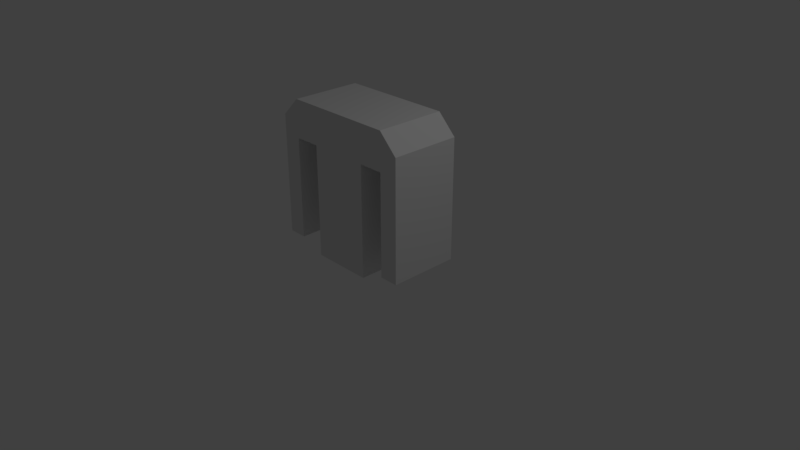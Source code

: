# Source: TempChestplate.blend  (saved by Blender 2.79.0; exported with 4.5.12 LTS)
import bpy
from mathutils import Matrix  # noqa: F401  (used for matrix-valued properties, if any)

bpy.ops.wm.read_factory_settings(use_empty=True)
scene = bpy.context.scene
scene.name = 'Scene'

# ---- collections
col_collection_1 = bpy.data.collections.new('Collection 1'); scene.collection.children.link(col_collection_1)

# ---- materials (node trees are filled in below, after node groups)
mat_material = bpy.data.materials.new('Material')
mat_material.alpha_threshold = 0.0
mat_material.use_transparent_shadow = False
mat_material.roughness = 0.5
mat_material.line_color = (0.0, 0.0, 0.0, 1.0)

# ---- material node trees

# ---- world
world_world = bpy.data.worlds.new('World'); scene.world = world_world
world_world.color = (0.05088, 0.05088, 0.05088)
world_world.use_sun_shadow = False
world_world.sun_shadow_jitter_overblur = 0.0
world_world.cycles.sampling_method = 'MANUAL'

# ---- cameras
cam_camera = bpy.data.cameras.new('Camera')
cam_camera.clip_end = 100.0
cam_camera.lens = 35.0
cam_camera.sensor_width = 32.0
cam_camera.sensor_height = 18.0
cam_camera.ortho_scale = 7.314
cam_camera.dof.focus_distance = 0.0
cam_camera.dof.aperture_fstop = 128.0

# ---- lights
light_lamp = bpy.data.lights.new('Lamp', 'POINT')
light_lamp.transmission_factor = 0.0
light_lamp.cutoff_distance = 30.0
light_lamp.energy = 100.0
light_lamp.shadow_buffer_clip_start = 1.001
light_lamp.shadow_soft_size = 0.1
light_lamp.shadow_maximum_resolution = 0.006
light_lamp.use_absolute_resolution = True

# ---- meshes
me_cube = bpy.data.meshes.new('Cube')
me_cube.from_pydata([(1.0, 0.466, 0.1462), (1.0, -0.466, 0.1462), (-1.0, -0.466, 0.1346), (-1.0, 0.466, 0.1346), (1.0, -5.457e-08, 0.1462), (1.788e-07, 0.466, 0.0), (1.0, 0.466, 1.0), (0.0, -0.466, 0.0), (1.0, -0.466, 1.0), (-1.0, 1.121e-07, 0.1346), (-1.0, -0.466, 1.0), (-1.0, 0.466, 1.0), (2.384e-07, 0.466, 2.0), (-5.364e-07, -0.466, 2.0), (2.384e-07, 0.466, 1.0), (-1.0, 8.432e-08, 1.0), (-2.98e-07, -0.466, 1.0), (1.0, -1.657e-07, 1.0), (-1.49e-07, -1.101e-07, 2.0), (5.96e-08, 2.876e-08, 0.0), (1.0, -0.233, 0.1462), (1.0, 0.466, 1.5), (1.0, -0.466, 1.5), (-1.0, 0.233, 0.1346), (-1.0, -0.466, 1.5), (-1.0, 0.466, 1.5), (-0.5, 0.466, 2.0), (-0.5, -0.466, 2.0), (1.0, 0.233, 0.1462), (1.0, 0.466, 0.5), (1.0, -0.466, 0.5), (-1.0, -0.233, 0.1346), (-1.0, -0.466, 0.5), (-1.0, 0.466, 0.5), (0.5, 0.466, 2.0), (0.5, -0.466, 2.0), (2.384e-07, 0.466, 1.5), (2.086e-07, 0.466, 0.5), (-1.0, 0.233, 1.0), (-1.0, -0.233, 1.0), (-1.0, 9.821e-08, 0.5), (-1.0, 7.043e-08, 1.5), (-1.49e-07, -0.466, 0.5), (-4.172e-07, -0.466, 1.5), (1.0, -0.233, 1.0), (1.0, 0.233, 1.0), (1.0, -1.101e-07, 0.5), (1.0, -2.212e-07, 1.5), (-3.427e-07, -0.233, 2.0), (4.47e-08, 0.233, 2.0), (0.5, -1.935e-07, 2.0), (-0.5, -2.68e-08, 2.0), (1.192e-07, 0.233, 0.0), (2.98e-08, -0.233, 0.0), (-0.5, 0.233, 2.0), (0.5, 0.233, 2.0), (0.5, -0.233, 2.0), (1.0, 0.233, 1.5), (1.0, 0.233, 0.5), (1.0, -0.233, 0.5), (0.5, -0.466, 1.5), (-1.0, -0.233, 1.5), (-1.0, -0.233, 0.5), (-1.0, 0.233, 0.5), (0.5, 0.466, 1.5), (-0.5, 0.466, 1.5), (-1.0, 0.233, 1.5), (-0.5, -0.466, 1.5), (1.0, -0.233, 1.5), (-0.5, -0.233, 2.0), (1.0, -0.3495, 0.1462), (-0.75, 0.466, 0.1346), (1.0, 0.466, 1.75), (-0.75, -0.466, 0.1346), (1.0, -0.466, 1.75), (-1.0, 0.3495, 0.1346), (-1.0, -0.466, 1.75), (-1.0, 0.466, 1.75), (-0.75, 0.466, 2.0), (-0.75, -0.466, 2.0), (1.0, 0.1165, 0.1462), (0.4168, 0.466, 0.0), (1.0, 0.466, 0.75), (0.4168, -0.466, 0.0), (1.0, -0.466, 0.75), (-1.0, -0.1165, 0.1346), (-1.0, -0.466, 0.75), (-1.0, 0.466, 0.75), (0.25, 0.466, 2.0), (0.25, -0.466, 2.0), (-0.75, 0.466, 1.0), (0.4168, 0.466, 1.0), (2.384e-07, 0.466, 1.75), (2.235e-07, 0.466, 0.75), (-1.0, 0.3495, 1.0), (-1.0, -0.1165, 1.0), (-1.0, 1.052e-07, 0.25), (-1.0, 7.737e-08, 1.25), (-0.75, -0.466, 1.0), (0.4168, -0.466, 1.0), (-7.451e-08, -0.466, 0.25), (-3.576e-07, -0.466, 1.25), (1.0, -0.3495, 1.0), (1.0, 0.1165, 1.0), (1.0, -8.235e-08, 0.25), (1.0, -1.935e-07, 1.25), (-4.396e-07, -0.3495, 2.0), (-5.215e-08, 0.1165, 2.0), (0.75, -2.351e-07, 2.0), (-0.25, -6.846e-08, 2.0), (-0.75, 9.126e-08, 0.1346), (0.25, 7.927e-09, 0.0), (1.49e-07, 0.3495, 0.0), (4.47e-08, -0.1165, 0.0), (1.0, -0.1165, 0.1462), (-0.4007, 0.466, 0.0), (1.0, 0.466, 1.25), (-0.4007, -0.466, 0.0), (1.0, -0.466, 1.25), (-1.0, 0.1165, 0.1346), (-1.0, -0.466, 1.25), (-1.0, 0.466, 1.25), (-0.25, 0.466, 2.0), (-0.25, -0.466, 2.0), (1.0, 0.3495, 0.1462), (0.75, 0.466, 0.1462), (1.0, 0.466, 0.25), (0.75, -0.466, 0.1462), (1.0, -0.466, 0.25), (-1.0, -0.3495, 0.1346), (-1.0, -0.466, 0.25), (-1.0, 0.466, 0.25), (0.75, 0.466, 2.0), (0.75, -0.466, 2.0), (-0.4007, 0.466, 1.0), (0.75, 0.466, 1.0), (2.384e-07, 0.466, 1.25), (1.937e-07, 0.466, 0.25), (-1.0, 0.1165, 1.0), (-1.0, -0.3495, 1.0), (-1.0, 9.126e-08, 0.75), (-1.0, 6.348e-08, 1.75), (-0.4007, -0.466, 1.0), (0.75, -0.466, 1.0), (-2.235e-07, -0.466, 0.75), (-4.768e-07, -0.466, 1.75), (1.0, -0.1165, 1.0), (1.0, 0.3495, 1.0), (1.0, -1.379e-07, 0.75), (1.0, -2.49e-07, 1.75), (-2.459e-07, -0.1165, 2.0), (1.416e-07, 0.3495, 2.0), (0.25, -1.518e-07, 2.0), (-0.75, 1.487e-08, 2.0), (-0.25, 4.959e-08, 0.0), (0.75, -3.374e-08, 0.1462), (8.941e-08, 0.1165, 0.0), (1.49e-08, -0.3495, 0.0), (0.25, -0.233, 0.0), (0.75, -0.233, 0.1462), (0.25, 0.233, 0.0), (0.75, 0.233, 0.1462), (-0.75, 0.233, 0.1346), (-0.25, 0.233, 0.0), (-0.5, 0.1165, 2.0), (-0.5, 0.3495, 2.0), (-0.25, 0.233, 2.0), (-0.75, 0.233, 2.0), (0.5, 0.1165, 2.0), (0.5, 0.3495, 2.0), (0.75, 0.233, 2.0), (0.25, 0.233, 2.0), (0.5, -0.3495, 2.0), (0.5, -0.1165, 2.0), (0.75, -0.233, 2.0), (0.25, -0.233, 2.0), (1.0, 0.1165, 1.5), (1.0, 0.3495, 1.5), (1.0, 0.233, 1.25), (1.0, 0.233, 1.75), (1.0, 0.1165, 0.5), (1.0, 0.3495, 0.5), (1.0, 0.233, 0.25), (1.0, 0.233, 0.75), (1.0, -0.3495, 0.5), (1.0, -0.1165, 0.5), (1.0, -0.233, 0.25), (1.0, -0.233, 0.75), (0.4168, -0.466, 1.5), (0.75, -0.466, 1.5), (0.5, -0.466, 1.75), (0.4168, -0.466, 0.5), (0.75, -0.466, 0.5), (-0.75, -0.466, 0.5), (-0.4007, -0.466, 0.5), (-1.0, -0.1165, 1.5), (-1.0, -0.3495, 1.5), (-1.0, -0.233, 1.25), (-1.0, -0.233, 1.75), (-1.0, -0.1165, 0.5), (-1.0, -0.3495, 0.5), (-1.0, -0.233, 0.25), (-1.0, -0.233, 0.75), (-1.0, 0.3495, 0.5), (-1.0, 0.1165, 0.5), (-1.0, 0.233, 0.25), (-1.0, 0.233, 0.75), (0.4168, 0.466, 0.5), (0.75, 0.466, 0.5), (0.4168, 0.466, 1.5), (0.75, 0.466, 1.5), (0.5, 0.466, 1.75), (-0.75, 0.466, 1.5), (-0.4007, 0.466, 1.5), (-0.5, 0.466, 1.75), (-0.75, 0.466, 0.5), (-0.4007, 0.466, 0.5), (-1.0, 0.3495, 1.5), (-1.0, 0.1165, 1.5), (-1.0, 0.233, 1.25), (-1.0, 0.233, 1.75), (-0.75, -0.466, 1.5), (-0.4007, -0.466, 1.5), (-0.5, -0.466, 1.75), (1.0, -0.3495, 1.5), (1.0, -0.1165, 1.5), (1.0, -0.233, 1.25), (1.0, -0.233, 1.75), (-0.5, -0.3495, 2.0), (-0.5, -0.1165, 2.0), (-0.25, -0.233, 2.0), (-0.75, -0.233, 2.0), (-0.75, -0.233, 0.1346), (-0.25, -0.233, 0.0), (-0.25, -0.3495, 0.0), (-0.25, -0.1165, 0.0), (-0.75, -0.1165, 0.1346), (-0.75, -0.1165, 2.0), (-0.25, -0.1165, 2.0), (-0.25, -0.3495, 2.0), (1.0, -0.1165, 1.75), (1.0, -0.1165, 1.25), (1.0, -0.3495, 1.25), (-0.25, -0.466, 1.75), (-0.4007, -0.466, 1.25), (-0.75, -0.466, 1.25), (-1.0, 0.1165, 1.75), (-1.0, 0.1165, 1.25), (-1.0, 0.3495, 1.25), (-0.4007, 0.466, 0.25), (-0.4007, 0.466, 0.75), (-0.75, 0.466, 0.75), (-0.4007, 0.466, 1.25), (-0.25, 0.466, 1.75), (-0.75, 0.466, 1.75), (0.75, 0.466, 1.25), (0.75, 0.466, 1.75), (0.25, 0.466, 1.75), (0.75, 0.466, 0.25), (0.75, 0.466, 0.75), (0.4168, 0.466, 0.75), (-1.0, 0.1165, 0.75), (-1.0, 0.1165, 0.25), (-1.0, 0.3495, 0.25), (-1.0, -0.3495, 0.75), (-1.0, -0.3495, 0.25), (-1.0, -0.1165, 0.25), (-1.0, -0.3495, 1.75), (-1.0, -0.3495, 1.25), (-1.0, -0.1165, 1.25), (-0.4007, -0.466, 0.75), (-0.4007, -0.466, 0.25), (-0.75, -0.466, 0.25), (0.75, -0.466, 0.75), (0.75, -0.466, 0.25), (0.4168, -0.466, 0.25), (0.75, -0.466, 1.75), (0.75, -0.466, 1.25), (0.4168, -0.466, 1.25), (1.0, -0.1165, 0.75), (1.0, -0.1165, 0.25), (1.0, -0.3495, 0.25), (1.0, 0.3495, 0.75), (1.0, 0.3495, 0.25), (1.0, 0.1165, 0.25), (1.0, 0.3495, 1.75), (1.0, 0.3495, 1.25), (1.0, 0.1165, 1.25), (0.25, -0.1165, 2.0), (0.75, -0.1165, 2.0), (0.75, -0.3495, 2.0), (0.25, 0.3495, 2.0), (0.75, 0.3495, 2.0), (0.75, 0.1165, 2.0), (-0.75, 0.3495, 2.0), (-0.25, 0.3495, 2.0), (-0.25, 0.1165, 2.0), (-0.25, 0.1165, 0.0), (-0.25, 0.3495, 0.0), (-0.75, 0.3495, 0.1346), (0.75, 0.1165, 0.1462), (0.75, 0.3495, 0.1462), (0.25, 0.3495, 0.0), (0.75, -0.3495, 0.1462), (0.75, -0.1165, 0.1462), (0.25, -0.1165, 0.0), (0.25, -0.3495, 0.0), (0.25, 0.1165, 0.0), (-0.75, 0.1165, 0.1346), (-0.75, 0.1165, 2.0), (0.25, 0.1165, 2.0), (0.25, -0.3495, 2.0), (1.0, 0.1165, 1.75), (1.0, 0.1165, 0.75), (1.0, -0.3495, 0.75), (0.25, -0.466, 1.75), (0.4168, -0.466, 0.75), (-0.75, -0.466, 0.75), (-1.0, -0.1165, 1.75), (-1.0, -0.1165, 0.75), (-1.0, 0.3495, 0.75), (0.4168, 0.466, 0.25), (0.4168, 0.466, 1.25), (-0.75, 0.466, 1.25), (-0.75, 0.466, 0.25), (-1.0, 0.3495, 1.75), (-0.75, -0.466, 1.75), (1.0, -0.3495, 1.75), (-0.75, -0.3495, 2.0), (-0.75, -0.3495, 0.1346)], [], [(329, 73, 2, 129), (324, 71, 3, 131), (323, 90, 11, 121), (322, 91, 14, 136), (321, 81, 5, 137), (320, 94, 11, 87), (319, 95, 15, 140), (317, 98, 10, 86), (316, 99, 16, 144), (315, 89, 13, 145), (314, 102, 8, 84), (313, 103, 17, 148), (311, 106, 13, 89), (310, 107, 18, 152), (308, 110, 9, 119), (307, 111, 19, 156), (306, 83, 7, 157), (305, 158, 53, 113), (302, 160, 52, 112), (299, 162, 23, 75), (296, 164, 51, 109), (295, 165, 54, 166), (293, 168, 50, 108), (292, 169, 55, 170), (291, 151, 49, 171), (290, 172, 35, 133), (289, 173, 56, 174), (288, 150, 48, 175), (287, 176, 47, 105), (286, 177, 57, 178), (284, 180, 46, 104), (283, 181, 58, 182), (282, 147, 45, 183), (281, 184, 30, 128), (280, 185, 59, 186), (279, 146, 44, 187), (278, 188, 43, 101), (276, 133, 35, 190), (275, 191, 42, 100), (272, 193, 32, 130), (269, 195, 41, 97), (268, 196, 61, 197), (266, 199, 40, 96), (265, 200, 62, 201), (264, 139, 39, 202), (263, 203, 33, 131), (262, 204, 63, 205), (261, 138, 38, 206), (260, 207, 37, 93), (257, 209, 36, 92), (256, 210, 64, 211), (254, 212, 25, 77), (253, 213, 65, 214), (251, 215, 33, 87), (248, 217, 25, 121), (247, 218, 66, 219), (245, 221, 24, 120), (243, 123, 27, 223), (242, 224, 22, 118), (241, 225, 68, 226), (239, 228, 27, 123), (238, 229, 69, 230), (236, 232, 31, 85), (53, 157, 234, 233), (157, 7, 117, 234), (19, 113, 235, 154), (113, 53, 233, 235), (110, 236, 85, 9), (229, 237, 231, 69), (51, 153, 237, 229), (150, 238, 230, 48), (18, 109, 238, 150), (109, 51, 229, 238), (106, 239, 123, 13), (48, 230, 239, 106), (230, 69, 228, 239), (225, 240, 227, 68), (47, 149, 240, 225), (146, 241, 226, 44), (17, 105, 241, 146), (105, 47, 225, 241), (102, 242, 118, 8), (44, 226, 242, 102), (226, 68, 224, 242), (222, 243, 223, 67), (43, 145, 243, 222), (145, 13, 123, 243), (16, 101, 244, 142), (101, 43, 222, 244), (98, 245, 120, 10), (218, 246, 220, 66), (41, 141, 246, 218), (138, 247, 219, 38), (15, 97, 247, 138), (97, 41, 218, 247), (94, 248, 121, 11), (38, 219, 248, 94), (219, 66, 217, 248), (37, 137, 249, 216), (137, 5, 115, 249), (14, 93, 250, 134), (93, 37, 216, 250), (90, 251, 87, 11), (36, 136, 252, 213), (136, 14, 134, 252), (122, 253, 214, 26), (12, 92, 253, 122), (92, 36, 213, 253), (26, 214, 254, 78), (214, 65, 212, 254), (21, 116, 255, 210), (116, 6, 135, 255), (132, 256, 211, 34), (72, 21, 210, 256), (88, 257, 92, 12), (34, 211, 257, 88), (211, 64, 209, 257), (29, 126, 258, 208), (126, 0, 125, 258), (6, 82, 259, 135), (82, 29, 208, 259), (91, 260, 93, 14), (204, 261, 206, 63), (40, 140, 261, 204), (140, 15, 138, 261), (119, 262, 205, 23), (9, 96, 262, 119), (96, 40, 204, 262), (75, 263, 131, 3), (23, 205, 263, 75), (205, 63, 203, 263), (200, 264, 202, 62), (32, 86, 264, 200), (86, 10, 139, 264), (129, 265, 201, 31), (2, 130, 265, 129), (130, 32, 200, 265), (85, 266, 96, 9), (31, 201, 266, 85), (201, 62, 199, 266), (196, 267, 198, 61), (24, 76, 267, 196), (256, 132, 72), (139, 268, 197, 39), (10, 120, 268, 139), (120, 24, 196, 268), (95, 269, 97, 15), (39, 197, 269, 95), (197, 61, 195, 269), (42, 144, 270, 194), (144, 16, 142, 270), (7, 100, 271, 117), (100, 42, 194, 271), (73, 272, 130, 2), (30, 84, 273, 192), (84, 8, 143, 273), (1, 128, 274, 127), (128, 30, 192, 274), (83, 275, 100, 7), (189, 276, 190, 60), (22, 74, 276, 189), (8, 118, 277, 143), (118, 22, 189, 277), (99, 278, 101, 16), (185, 279, 187, 59), (46, 148, 279, 185), (148, 17, 146, 279), (114, 280, 186, 20), (4, 104, 280, 114), (104, 46, 185, 280), (70, 281, 128, 1), (20, 186, 281, 70), (186, 59, 184, 281), (181, 282, 183, 58), (29, 82, 282, 181), (82, 6, 147, 282), (124, 283, 182, 28), (0, 126, 283, 124), (126, 29, 181, 283), (80, 284, 104, 4), (28, 182, 284, 80), (182, 58, 180, 284), (177, 285, 179, 57), (21, 72, 285, 177), (147, 286, 178, 45), (6, 116, 286, 147), (116, 21, 177, 286), (103, 287, 105, 17), (45, 178, 287, 103), (178, 57, 176, 287), (173, 288, 175, 56), (50, 152, 288, 173), (152, 18, 150, 288), (108, 50, 173, 289), (174, 56, 172, 290), (169, 291, 171, 55), (34, 88, 291, 169), (88, 12, 151, 291), (132, 34, 169, 292), (170, 55, 168, 293), (165, 294, 167, 54), (26, 78, 294, 165), (276, 74, 133), (151, 295, 166, 49), (12, 122, 295, 151), (122, 26, 165, 295), (107, 296, 109, 18), (49, 166, 296, 107), (166, 54, 164, 296), (52, 156, 297, 163), (156, 19, 154, 297), (5, 112, 298, 115), (112, 52, 163, 298), (71, 299, 75, 3), (28, 80, 300, 161), (80, 4, 155, 300), (0, 124, 301, 125), (124, 28, 161, 301), (81, 302, 112, 5), (20, 70, 303, 159), (70, 1, 127, 303), (4, 114, 304, 155), (114, 20, 159, 304), (111, 305, 113, 19), (158, 306, 157, 53), (160, 307, 156, 52), (162, 308, 119, 23), (164, 309, 153, 51), (54, 167, 309, 164), (227, 240, 149, 312, 179, 285, 72, 132, 292, 170, 293, 108, 289, 174, 290, 133, 74, 327), (168, 310, 152, 50), (55, 171, 310, 168), (171, 49, 107, 310), (172, 311, 89, 35), (56, 175, 311, 172), (175, 48, 106, 311), (176, 312, 149, 47), (57, 179, 312, 176), (180, 313, 148, 46), (58, 183, 313, 180), (183, 45, 103, 313), (184, 314, 84, 30), (59, 187, 314, 184), (187, 44, 102, 314), (188, 315, 145, 43), (60, 190, 315, 188), (190, 35, 89, 315), (191, 316, 144, 42), (193, 317, 86, 32), (195, 318, 141, 41), (61, 198, 318, 195), (326, 79, 76), (199, 319, 140, 40), (62, 202, 319, 199), (202, 39, 95, 319), (203, 320, 87, 33), (63, 206, 320, 203), (206, 38, 94, 320), (207, 321, 137, 37), (209, 322, 136, 36), (212, 323, 121, 25), (215, 324, 131, 33), (217, 325, 77, 25), (66, 220, 325, 217), (77, 78, 254), (221, 326, 76, 24), (67, 223, 326, 221), (223, 27, 79, 326), (224, 327, 74, 22), (68, 227, 327, 224), (228, 328, 79, 27), (69, 231, 328, 228), (237, 153, 309, 167, 294, 78, 77, 325, 220, 246, 141, 318, 198, 267, 76, 79, 328, 231), (232, 329, 129, 31), (245, 98, 317, 193, 272, 73, 71, 324, 215, 251, 90, 323, 212, 221), (244, 222, 213, 252, 134, 250, 216, 249, 115, 117, 271, 194, 270, 142), (212, 213, 222, 221), (260, 91, 322, 209, 188, 278, 99, 316, 191, 275, 83, 81, 321, 207), (255, 135, 259, 208, 258, 125, 127, 274, 192, 273, 143, 277, 189, 210), (188, 209, 210, 189), (117, 115, 298, 234), (302, 81, 83, 306)])
me_cube.materials.append(mat_material)
me_cube.use_remesh_preserve_volume = False
me_cube.use_remesh_preserve_attributes = False
me_cube.use_mirror_vertex_groups = False
me_cube.update()

# ---- objects
ob_cube = bpy.data.objects.new('Cube', me_cube)
ob_lamp = bpy.data.objects.new('Lamp', light_lamp)
ob_camera = bpy.data.objects.new('Camera', cam_camera)

# ---- transforms, parenting, visibility, modifiers, constraints
ob_cube.location = (0.0, 0.0, 0.0)
ob_cube.lock_rotations_4d = False
ob_cube.empty_display_type = 'ARROWS'
ob_cube.lineart.crease_threshold = 0.0
ob_lamp.location = (4.076, 1.005, 5.904)
ob_lamp.rotation_euler = (0.6503, 0.05522, 1.866)
ob_lamp.lock_rotations_4d = False
ob_lamp.empty_display_type = 'ARROWS'
ob_lamp.color = (0.0, 0.0, 0.0, 0.0)
ob_lamp.lineart.crease_threshold = 0.0
ob_camera.location = (7.481, -6.508, 5.344)
ob_camera.rotation_euler = (1.109, 0.0, 0.8149)
ob_camera.lock_rotations_4d = False
ob_camera.empty_display_type = 'ARROWS'
ob_camera.color = (0.0, 0.0, 0.0, 0.0)
ob_camera.display_type = 'WIRE'
ob_camera.lineart.crease_threshold = 0.0

# ---- collection membership
col_collection_1.objects.link(ob_cube)
col_collection_1.objects.link(ob_lamp)
col_collection_1.objects.link(ob_camera)

# ---- scene / render settings (as saved in the file)
scene.camera = ob_camera
scene.frame_start = 1; scene.frame_end = 250; scene.frame_set(1)
scene.render.engine = 'BLENDER_EEVEE_NEXT'
scene.render.resolution_percentage = 50
scene.render.dither_intensity = 0.0
scene.cycles.use_denoising = False
scene.cycles.samples = 128
scene.cycles.sampling_pattern = 'TABULATED_SOBOL'
scene.cycles.use_adaptive_sampling = False
scene.cycles.use_light_tree = False
scene.cycles.blur_glossy = 0.0
scene.cycles.sample_clamp_indirect = 0.0
scene.view_settings.view_transform = 'Standard'
bpy.context.view_layer.update()
